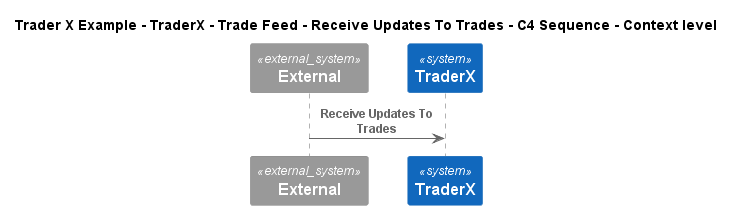

The diagram above was rendered by PlantUML. Its source (embedded in the PNG):
@startuml
!include ..\..\..\..\..\..\..\.c4s\C4_Sequence.puml
SHOW_FOOT_BOXES()

title Trader X Example - TraderX - Trade Feed - Receive Updates To Trades - C4 Sequence - Context level

System_Ext(C4InterFlow.SoftwareSystems.ExternalSystem, "External", "")
System(TraderXExample.SoftwareSystems.TraderX, "TraderX", "TraderX")

Rel(C4InterFlow.SoftwareSystems.ExternalSystem, TraderXExample.SoftwareSystems.TraderX, "Receive Updates To Trades")


@enduml